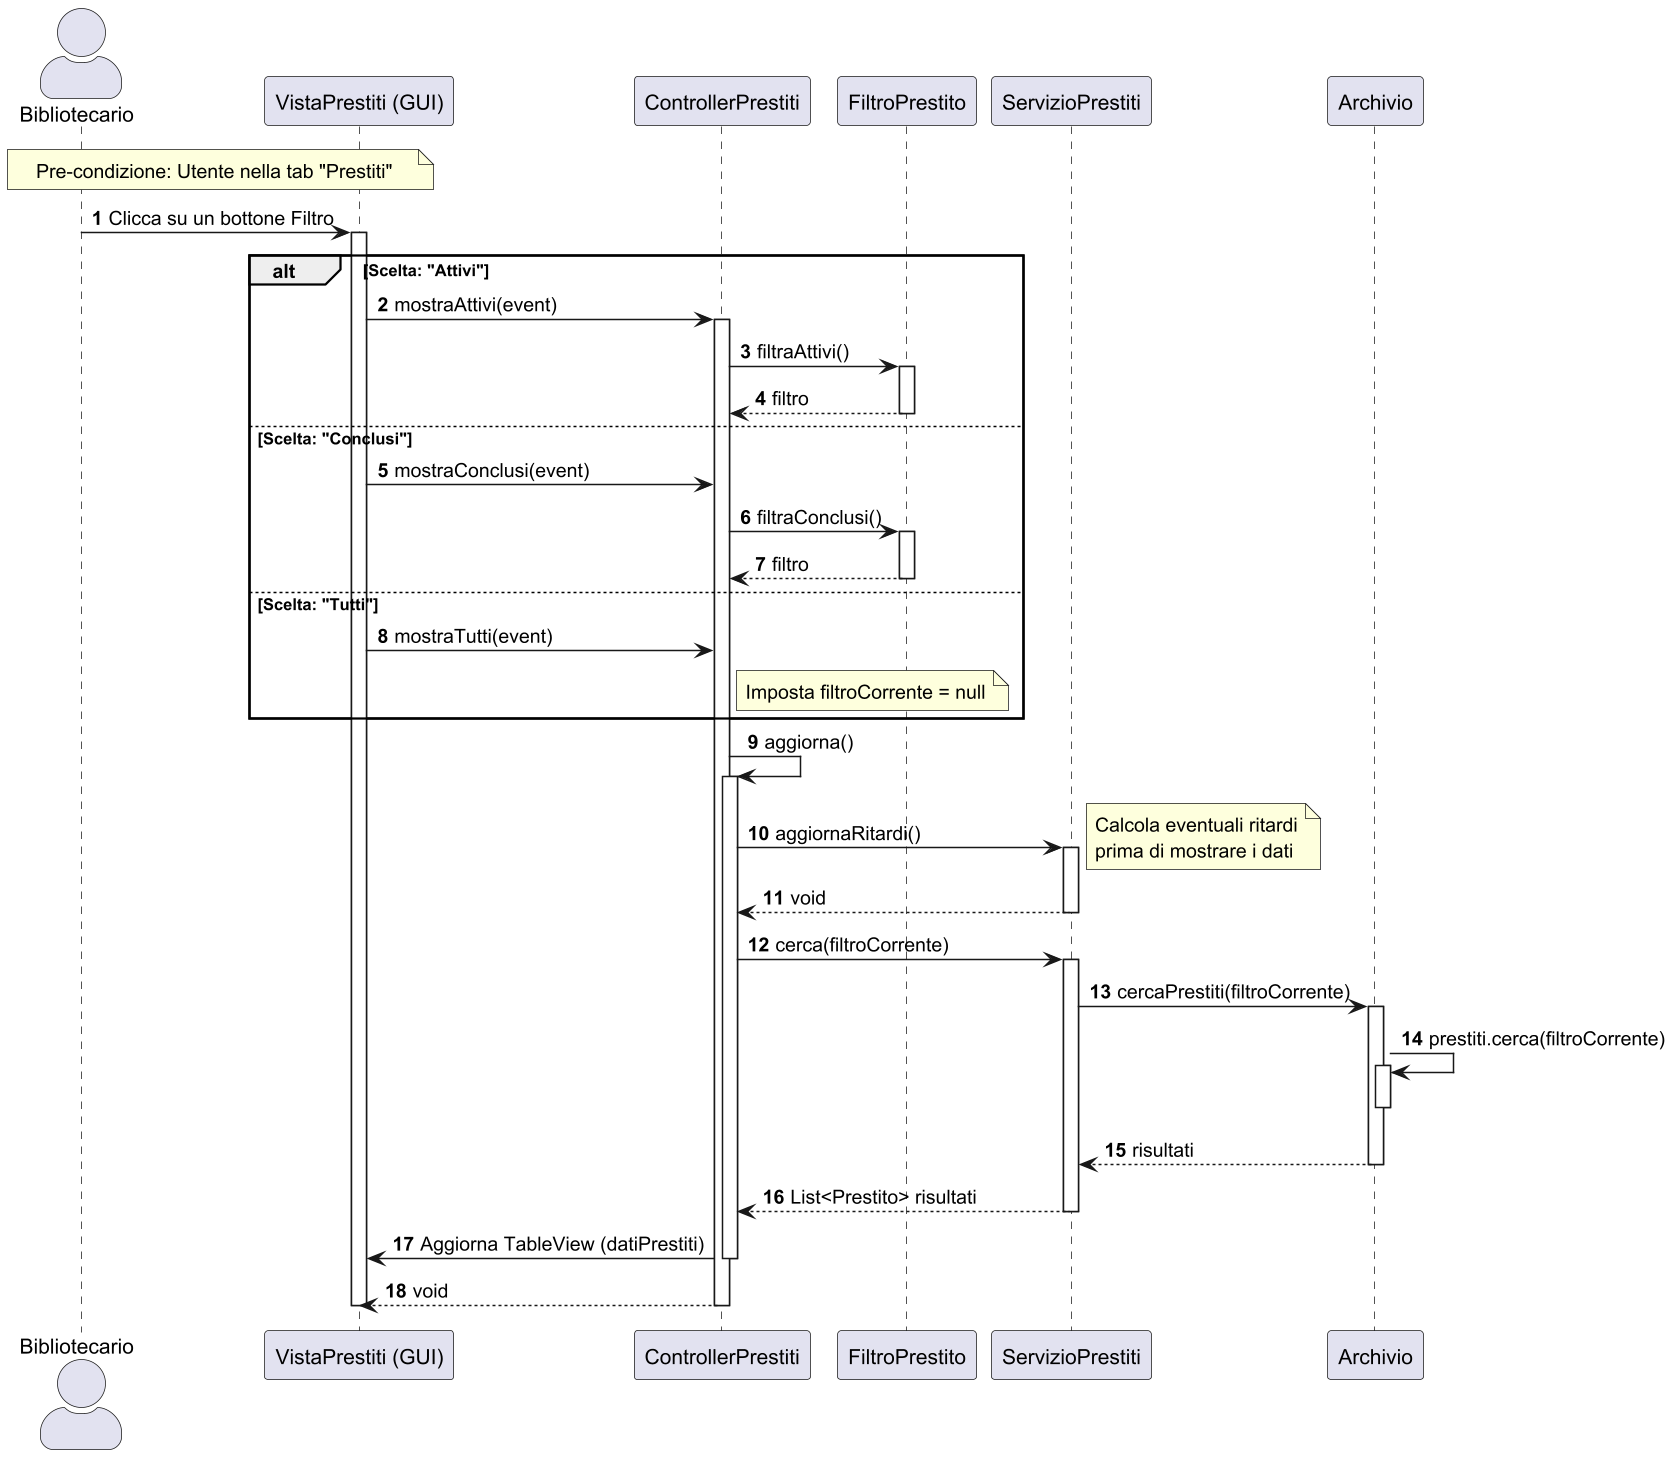

The diagram above was rendered by PlantUML. Its source (embedded in the PNG):
@startuml
scale 1.5
skinparam actorStyle awesome
autonumber

actor "Bibliotecario" as User
participant "VistaPrestiti (GUI)" as GUI
participant "ControllerPrestiti" as CP
participant "FiltroPrestito" as FP
participant "ServizioPrestiti" as SP
participant "Archivio" as ARC

note over User, GUI: Pre-condizione: Utente nella tab "Prestiti"

User -> GUI : Clicca su un bottone Filtro
activate GUI

alt Scelta: "Attivi"
    GUI -> CP : mostraAttivi(event)
    activate CP
    CP -> FP : filtraAttivi()
    activate FP
    FP --> CP : filtro
    deactivate FP

else Scelta: "Conclusi"
    GUI -> CP : mostraConclusi(event)
    CP -> FP : filtraConclusi()
    activate FP
    FP --> CP : filtro
    deactivate FP

else Scelta: "Tutti"
    GUI -> CP : mostraTutti(event)
    note right of CP: Imposta filtroCorrente = null
end

    ' Il metodo aggiorna() viene chiamato alla fine di ogni scelta
    CP -> CP : aggiorna()
    activate CP

        ' 1. Aggiornamento Ritardi (riga 156 del codice)
        CP -> SP : aggiornaRitardi()
        activate SP
        note right: Calcola eventuali ritardi\nprima di mostrare i dati
        SP --> CP : void
        deactivate SP

        ' 2. Ricerca con il filtro corrente (anche se null)
        CP -> SP : cerca(filtroCorrente)
        activate SP

            ' Il Servizio delega all'Archivio
            SP -> ARC : cercaPrestiti(filtroCorrente)
            activate ARC

            ' L'Archivio esegue la ricerca (o ritorna tutto se filtro è null)
            ARC -> ARC : prestiti.cerca(filtroCorrente)
            activate ARC
            deactivate ARC

            ARC --> SP : risultati
            deactivate ARC

        SP --> CP : List<Prestito> risultati
        deactivate SP

        ' 3. Aggiornamento GUI
        CP -> GUI : Aggiorna TableView (datiPrestiti)

    deactivate CP

CP --> GUI : void
deactivate CP
deactivate GUI
@enduml